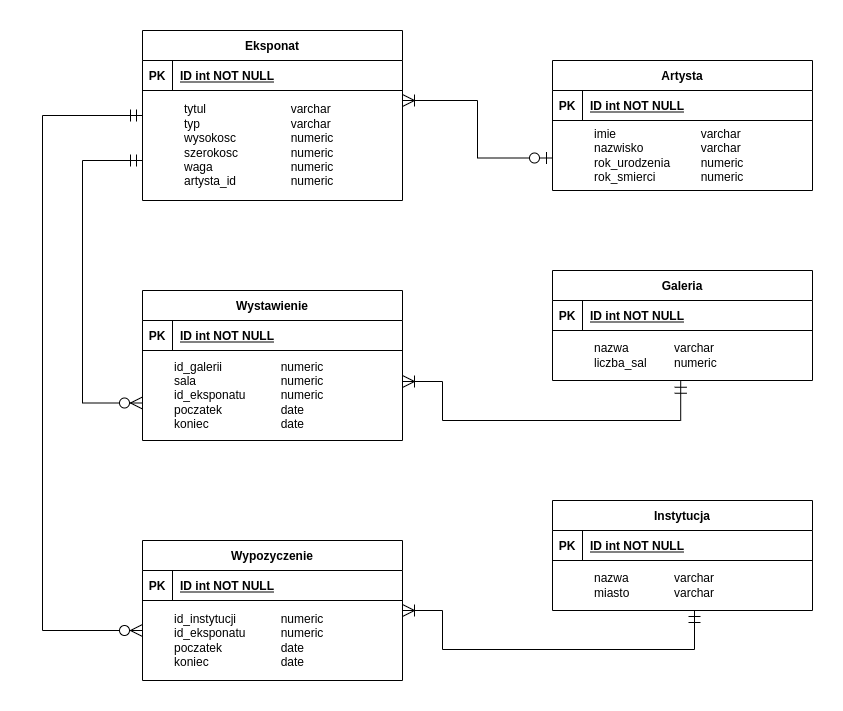

The diagram above was exported from draw.io. Its source (the exported page's mxGraphModel, read from the mxfile embedded in the PNG):
<mxGraphModel dx="1248" dy="716" grid="1" gridSize="10" guides="1" tooltips="1" connect="1" arrows="1" fold="1" page="1" pageScale="1" pageWidth="850" pageHeight="1100" math="0" shadow="0" extFonts="Permanent Marker^https://fonts.googleapis.com/css?family=Permanent+Marker">
  <root>
    <mxCell id="0" />
    <mxCell id="1" parent="0" />
    <mxCell id="b8MJkjC3kiwlmliqoe8j-2" value="Eksponat" style="shape=table;startSize=30;container=1;collapsible=1;childLayout=tableLayout;fixedRows=1;rowLines=0;fontStyle=1;align=center;resizeLast=1;rounded=0;gradientColor=none;fillColor=none;" parent="1" vertex="1">
      <mxGeometry x="130" y="230" width="260" height="170" as="geometry" />
    </mxCell>
    <mxCell id="b8MJkjC3kiwlmliqoe8j-3" value="" style="shape=partialRectangle;collapsible=0;dropTarget=0;pointerEvents=0;fillColor=none;points=[[0,0.5],[1,0.5]];portConstraint=eastwest;top=0;left=0;right=0;bottom=1;rounded=0;" parent="b8MJkjC3kiwlmliqoe8j-2" vertex="1">
      <mxGeometry y="30" width="260" height="30" as="geometry" />
    </mxCell>
    <mxCell id="b8MJkjC3kiwlmliqoe8j-4" value="PK" style="shape=partialRectangle;overflow=hidden;connectable=0;fillColor=none;top=0;left=0;bottom=0;right=0;fontStyle=1;rounded=0;" parent="b8MJkjC3kiwlmliqoe8j-3" vertex="1">
      <mxGeometry width="30" height="30" as="geometry">
        <mxRectangle width="30" height="30" as="alternateBounds" />
      </mxGeometry>
    </mxCell>
    <mxCell id="b8MJkjC3kiwlmliqoe8j-5" value="ID int NOT NULL" style="shape=partialRectangle;overflow=hidden;connectable=0;fillColor=none;top=0;left=0;bottom=0;right=0;align=left;spacingLeft=6;fontStyle=5;rounded=0;" parent="b8MJkjC3kiwlmliqoe8j-3" vertex="1">
      <mxGeometry x="30" width="230" height="30" as="geometry">
        <mxRectangle width="230" height="30" as="alternateBounds" />
      </mxGeometry>
    </mxCell>
    <mxCell id="b8MJkjC3kiwlmliqoe8j-18" value="tytul &lt;span style=&quot;white-space: pre&quot;&gt;&#09;&lt;span style=&quot;white-space: pre&quot;&gt;&#09;&lt;/span&gt; &lt;span style=&quot;white-space: pre&quot;&gt;&#09;&lt;/span&gt;&lt;/span&gt;varchar&lt;br&gt;typ&lt;span style=&quot;white-space: pre&quot;&gt;&#09;&lt;span style=&quot;white-space: pre&quot;&gt;&#09;&lt;/span&gt;&lt;span style=&quot;white-space: pre&quot;&gt;&#09;&lt;/span&gt;&lt;/span&gt;&amp;nbsp;&lt;span style=&quot;white-space: pre&quot;&gt;&#09;&lt;/span&gt;varchar&lt;br&gt;wysokosc&lt;span style=&quot;white-space: pre&quot;&gt;&#09;&lt;/span&gt; &lt;span style=&quot;white-space: pre&quot;&gt;&#09;&lt;/span&gt;numeric&lt;br&gt;szerokosc&lt;span style=&quot;white-space: pre&quot;&gt;&#09;&lt;/span&gt; &lt;span style=&quot;white-space: pre&quot;&gt;&#09;&lt;/span&gt;numeric&lt;br&gt;waga &lt;span style=&quot;white-space: pre&quot;&gt;&#09;&lt;/span&gt;&lt;span style=&quot;white-space: pre&quot;&gt;&#09;&lt;/span&gt;&amp;nbsp;&lt;span style=&quot;white-space: pre&quot;&gt;&#09;&lt;/span&gt;numeric&lt;br&gt;artysta_id&lt;span style=&quot;white-space: pre&quot;&gt;&#09;&lt;/span&gt;&amp;nbsp;&lt;span style=&quot;white-space: pre&quot;&gt;&#09;&lt;/span&gt;numeric" style="text;html=1;strokeColor=none;fillColor=none;align=left;verticalAlign=middle;whiteSpace=wrap;rounded=0;" parent="1" vertex="1">
      <mxGeometry x="170" y="290" width="220" height="110" as="geometry" />
    </mxCell>
    <mxCell id="b8MJkjC3kiwlmliqoe8j-19" value="Artysta" style="shape=table;startSize=30;container=1;collapsible=1;childLayout=tableLayout;fixedRows=1;rowLines=0;fontStyle=1;align=center;resizeLast=1;rounded=0;fillColor=none;" parent="1" vertex="1">
      <mxGeometry x="540" y="260" width="260" height="130" as="geometry" />
    </mxCell>
    <mxCell id="b8MJkjC3kiwlmliqoe8j-20" value="" style="shape=partialRectangle;collapsible=0;dropTarget=0;pointerEvents=0;fillColor=none;points=[[0,0.5],[1,0.5]];portConstraint=eastwest;top=0;left=0;right=0;bottom=1;rounded=0;" parent="b8MJkjC3kiwlmliqoe8j-19" vertex="1">
      <mxGeometry y="30" width="260" height="30" as="geometry" />
    </mxCell>
    <mxCell id="b8MJkjC3kiwlmliqoe8j-21" value="PK" style="shape=partialRectangle;overflow=hidden;connectable=0;fillColor=none;top=0;left=0;bottom=0;right=0;fontStyle=1;rounded=0;" parent="b8MJkjC3kiwlmliqoe8j-20" vertex="1">
      <mxGeometry width="30" height="30" as="geometry">
        <mxRectangle width="30" height="30" as="alternateBounds" />
      </mxGeometry>
    </mxCell>
    <mxCell id="b8MJkjC3kiwlmliqoe8j-22" value="ID int NOT NULL" style="shape=partialRectangle;overflow=hidden;connectable=0;fillColor=none;top=0;left=0;bottom=0;right=0;align=left;spacingLeft=6;fontStyle=5;rounded=0;" parent="b8MJkjC3kiwlmliqoe8j-20" vertex="1">
      <mxGeometry x="30" width="230" height="30" as="geometry">
        <mxRectangle width="230" height="30" as="alternateBounds" />
      </mxGeometry>
    </mxCell>
    <mxCell id="b8MJkjC3kiwlmliqoe8j-23" value="imie &lt;span style=&quot;white-space: pre&quot;&gt;&#09;&lt;/span&gt;&lt;span style=&quot;white-space: pre&quot;&gt;&#09;&lt;span style=&quot;white-space: pre&quot;&gt;&#09;&lt;/span&gt;&lt;/span&gt;varchar&lt;br&gt;nazwisko &lt;span style=&quot;white-space: pre&quot;&gt;&#09;&lt;/span&gt;&lt;span style=&quot;white-space: pre&quot;&gt;&#09;&lt;/span&gt;varchar&lt;br&gt;rok_urodzenia &lt;span style=&quot;white-space: pre&quot;&gt;&#09;&lt;/span&gt;numeric&lt;br&gt;rok_smierci&lt;span style=&quot;white-space: pre&quot;&gt;&#09;&lt;/span&gt;&lt;span style=&quot;white-space: pre&quot;&gt;&#09;&lt;/span&gt;numeric" style="text;html=1;strokeColor=none;fillColor=none;align=left;verticalAlign=middle;whiteSpace=wrap;rounded=0;" parent="1" vertex="1">
      <mxGeometry x="580" y="320" width="220" height="70" as="geometry" />
    </mxCell>
    <mxCell id="b8MJkjC3kiwlmliqoe8j-24" value="Instytucja" style="shape=table;startSize=30;container=1;collapsible=1;childLayout=tableLayout;fixedRows=1;rowLines=0;fontStyle=1;align=center;resizeLast=1;rounded=0;fillColor=none;" parent="1" vertex="1">
      <mxGeometry x="540" y="700" width="260" height="110" as="geometry" />
    </mxCell>
    <mxCell id="b8MJkjC3kiwlmliqoe8j-25" value="" style="shape=partialRectangle;collapsible=0;dropTarget=0;pointerEvents=0;fillColor=none;points=[[0,0.5],[1,0.5]];portConstraint=eastwest;top=0;left=0;right=0;bottom=1;rounded=0;" parent="b8MJkjC3kiwlmliqoe8j-24" vertex="1">
      <mxGeometry y="30" width="260" height="30" as="geometry" />
    </mxCell>
    <mxCell id="b8MJkjC3kiwlmliqoe8j-26" value="PK" style="shape=partialRectangle;overflow=hidden;connectable=0;fillColor=none;top=0;left=0;bottom=0;right=0;fontStyle=1;rounded=0;" parent="b8MJkjC3kiwlmliqoe8j-25" vertex="1">
      <mxGeometry width="30" height="30" as="geometry">
        <mxRectangle width="30" height="30" as="alternateBounds" />
      </mxGeometry>
    </mxCell>
    <mxCell id="b8MJkjC3kiwlmliqoe8j-27" value="ID int NOT NULL" style="shape=partialRectangle;overflow=hidden;connectable=0;fillColor=none;top=0;left=0;bottom=0;right=0;align=left;spacingLeft=6;fontStyle=5;rounded=0;" parent="b8MJkjC3kiwlmliqoe8j-25" vertex="1">
      <mxGeometry x="30" width="230" height="30" as="geometry">
        <mxRectangle width="230" height="30" as="alternateBounds" />
      </mxGeometry>
    </mxCell>
    <mxCell id="b8MJkjC3kiwlmliqoe8j-28" value="nazwa &lt;span style=&quot;white-space: pre&quot;&gt;&#09;&lt;/span&gt;&lt;span style=&quot;white-space: pre&quot;&gt;&#09;&lt;/span&gt;varchar&lt;br&gt;miasto &lt;span style=&quot;white-space: pre&quot;&gt;&#09;&lt;/span&gt;&lt;span style=&quot;white-space: pre&quot;&gt;&#09;&lt;/span&gt;varchar" style="text;html=1;strokeColor=none;fillColor=none;align=left;verticalAlign=middle;whiteSpace=wrap;rounded=0;" parent="1" vertex="1">
      <mxGeometry x="580" y="760" width="210" height="50" as="geometry" />
    </mxCell>
    <mxCell id="b8MJkjC3kiwlmliqoe8j-38" value="Wypozyczenie" style="shape=table;startSize=30;container=1;collapsible=1;childLayout=tableLayout;fixedRows=1;rowLines=0;fontStyle=1;align=center;resizeLast=1;rounded=0;fillColor=none;" parent="1" vertex="1">
      <mxGeometry x="130" y="740" width="260" height="140" as="geometry" />
    </mxCell>
    <mxCell id="b8MJkjC3kiwlmliqoe8j-39" value="" style="shape=partialRectangle;collapsible=0;dropTarget=0;pointerEvents=0;fillColor=none;points=[[0,0.5],[1,0.5]];portConstraint=eastwest;top=0;left=0;right=0;bottom=1;rounded=0;" parent="b8MJkjC3kiwlmliqoe8j-38" vertex="1">
      <mxGeometry y="30" width="260" height="30" as="geometry" />
    </mxCell>
    <mxCell id="b8MJkjC3kiwlmliqoe8j-40" value="PK" style="shape=partialRectangle;overflow=hidden;connectable=0;fillColor=none;top=0;left=0;bottom=0;right=0;fontStyle=1;rounded=0;" parent="b8MJkjC3kiwlmliqoe8j-39" vertex="1">
      <mxGeometry width="30" height="30" as="geometry">
        <mxRectangle width="30" height="30" as="alternateBounds" />
      </mxGeometry>
    </mxCell>
    <mxCell id="b8MJkjC3kiwlmliqoe8j-41" value="ID int NOT NULL" style="shape=partialRectangle;overflow=hidden;connectable=0;fillColor=none;top=0;left=0;bottom=0;right=0;align=left;spacingLeft=6;fontStyle=5;rounded=0;" parent="b8MJkjC3kiwlmliqoe8j-39" vertex="1">
      <mxGeometry x="30" width="230" height="30" as="geometry">
        <mxRectangle width="230" height="30" as="alternateBounds" />
      </mxGeometry>
    </mxCell>
    <mxCell id="b8MJkjC3kiwlmliqoe8j-42" value="id_instytucji &lt;span style=&quot;white-space: pre&quot;&gt;&#09;&lt;/span&gt;&lt;span style=&quot;white-space: pre&quot;&gt;&#09;&lt;/span&gt;numeric&lt;br&gt;id_eksponatu &lt;span style=&quot;white-space: pre&quot;&gt;&#09;&lt;/span&gt;&lt;span style=&quot;white-space: pre&quot;&gt;&#09;&lt;/span&gt;numeric&lt;br&gt;poczatek &lt;span style=&quot;white-space: pre&quot;&gt;&#09;&lt;/span&gt;&lt;span style=&quot;white-space: pre&quot;&gt;&#09;&lt;/span&gt;&lt;span style=&quot;white-space: pre&quot;&gt;&#09;&lt;/span&gt;date&lt;br&gt;koniec &lt;span style=&quot;white-space: pre&quot;&gt;&#09;&lt;/span&gt;&lt;span style=&quot;white-space: pre&quot;&gt;&#09;&lt;/span&gt;&lt;span style=&quot;white-space: pre&quot;&gt;&#09;&lt;/span&gt;date" style="text;html=1;strokeColor=none;fillColor=none;align=left;verticalAlign=middle;whiteSpace=wrap;rounded=0;" parent="1" vertex="1">
      <mxGeometry x="160" y="800" width="210" height="80" as="geometry" />
    </mxCell>
    <mxCell id="b8MJkjC3kiwlmliqoe8j-43" value="Wystawienie" style="shape=table;startSize=30;container=1;collapsible=1;childLayout=tableLayout;fixedRows=1;rowLines=0;fontStyle=1;align=center;resizeLast=1;rounded=0;swimlaneLine=1;fillColor=none;fontColor=default;" parent="1" vertex="1">
      <mxGeometry x="130" y="490" width="260" height="150" as="geometry" />
    </mxCell>
    <mxCell id="b8MJkjC3kiwlmliqoe8j-44" value="" style="shape=partialRectangle;collapsible=0;dropTarget=0;pointerEvents=0;fillColor=none;points=[[0,0.5],[1,0.5]];portConstraint=eastwest;top=0;left=0;right=0;bottom=1;rounded=0;" parent="b8MJkjC3kiwlmliqoe8j-43" vertex="1">
      <mxGeometry y="30" width="260" height="30" as="geometry" />
    </mxCell>
    <mxCell id="b8MJkjC3kiwlmliqoe8j-45" value="PK" style="shape=partialRectangle;overflow=hidden;connectable=0;fillColor=none;top=0;left=0;bottom=0;right=0;fontStyle=1;rounded=0;" parent="b8MJkjC3kiwlmliqoe8j-44" vertex="1">
      <mxGeometry width="30" height="30" as="geometry">
        <mxRectangle width="30" height="30" as="alternateBounds" />
      </mxGeometry>
    </mxCell>
    <mxCell id="b8MJkjC3kiwlmliqoe8j-46" value="ID int NOT NULL" style="shape=partialRectangle;overflow=hidden;connectable=0;fillColor=none;top=0;left=0;bottom=0;right=0;align=left;spacingLeft=6;fontStyle=5;rounded=0;" parent="b8MJkjC3kiwlmliqoe8j-44" vertex="1">
      <mxGeometry x="30" width="230" height="30" as="geometry">
        <mxRectangle width="230" height="30" as="alternateBounds" />
      </mxGeometry>
    </mxCell>
    <mxCell id="b8MJkjC3kiwlmliqoe8j-47" value="id_galerii &lt;span style=&quot;white-space: pre&quot;&gt;&#09;&lt;/span&gt;&lt;span style=&quot;white-space: pre&quot;&gt;&#09;&lt;span style=&quot;white-space: pre&quot;&gt;&#09;&lt;/span&gt;&lt;/span&gt;numeric&lt;br&gt;sala &lt;span style=&quot;white-space: pre&quot;&gt;&#09;&lt;/span&gt;&lt;span style=&quot;white-space: pre&quot;&gt;&#09;&lt;span style=&quot;white-space: pre&quot;&gt;&#09;&lt;/span&gt;&lt;/span&gt;numeric&lt;br&gt;id_eksponatu&amp;nbsp; &amp;nbsp;&lt;span style=&quot;white-space: pre&quot;&gt;&#09;&lt;/span&gt;numeric&lt;br&gt;poczatek &lt;span style=&quot;white-space: pre&quot;&gt;&#09;&lt;/span&gt;&lt;span style=&quot;white-space: pre&quot;&gt;&#09;&lt;span style=&quot;white-space: pre&quot;&gt;&#09;&lt;/span&gt;&lt;/span&gt;date&lt;br&gt;koniec &lt;span style=&quot;white-space: pre&quot;&gt;&#09;&lt;/span&gt;&lt;span style=&quot;white-space: pre&quot;&gt;&#09;&lt;span style=&quot;white-space: pre&quot;&gt;&#09;&lt;/span&gt;&lt;/span&gt;date" style="text;html=1;strokeColor=none;fillColor=none;align=left;verticalAlign=middle;whiteSpace=wrap;rounded=0;" parent="1" vertex="1">
      <mxGeometry x="160" y="550" width="210" height="90" as="geometry" />
    </mxCell>
    <mxCell id="b8MJkjC3kiwlmliqoe8j-52" value="" style="edgeStyle=orthogonalEdgeStyle;fontSize=12;html=1;endArrow=ERoneToMany;startArrow=ERzeroToOne;exitX=0;exitY=0.75;exitDx=0;exitDy=0;strokeWidth=1;targetPerimeterSpacing=0;endSize=10;startSize=10;rounded=0;" parent="1" source="b8MJkjC3kiwlmliqoe8j-19" edge="1">
      <mxGeometry width="100" height="100" relative="1" as="geometry">
        <mxPoint x="520" y="560" as="sourcePoint" />
        <mxPoint x="390" y="300" as="targetPoint" />
        <Array as="points">
          <mxPoint x="465" y="358" />
          <mxPoint x="465" y="300" />
          <mxPoint x="390" y="300" />
        </Array>
      </mxGeometry>
    </mxCell>
    <mxCell id="3C6BZnHdpakOubtXf4Ap-2" value="Galeria" style="shape=table;startSize=30;container=1;collapsible=1;childLayout=tableLayout;fixedRows=1;rowLines=0;fontStyle=1;align=center;resizeLast=1;rounded=0;fillColor=none;" parent="1" vertex="1">
      <mxGeometry x="540" y="470" width="260" height="110" as="geometry" />
    </mxCell>
    <mxCell id="3C6BZnHdpakOubtXf4Ap-3" value="" style="shape=partialRectangle;collapsible=0;dropTarget=0;pointerEvents=0;fillColor=none;points=[[0,0.5],[1,0.5]];portConstraint=eastwest;top=0;left=0;right=0;bottom=1;rounded=0;" parent="3C6BZnHdpakOubtXf4Ap-2" vertex="1">
      <mxGeometry y="30" width="260" height="30" as="geometry" />
    </mxCell>
    <mxCell id="3C6BZnHdpakOubtXf4Ap-4" value="PK" style="shape=partialRectangle;overflow=hidden;connectable=0;fillColor=none;top=0;left=0;bottom=0;right=0;fontStyle=1;rounded=0;" parent="3C6BZnHdpakOubtXf4Ap-3" vertex="1">
      <mxGeometry width="30" height="30" as="geometry">
        <mxRectangle width="30" height="30" as="alternateBounds" />
      </mxGeometry>
    </mxCell>
    <mxCell id="3C6BZnHdpakOubtXf4Ap-5" value="ID int NOT NULL" style="shape=partialRectangle;overflow=hidden;connectable=0;fillColor=none;top=0;left=0;bottom=0;right=0;align=left;spacingLeft=6;fontStyle=5;rounded=0;" parent="3C6BZnHdpakOubtXf4Ap-3" vertex="1">
      <mxGeometry x="30" width="230" height="30" as="geometry">
        <mxRectangle width="230" height="30" as="alternateBounds" />
      </mxGeometry>
    </mxCell>
    <mxCell id="3C6BZnHdpakOubtXf4Ap-6" value="nazwa &lt;span style=&quot;white-space: pre&quot;&gt;&#09;&lt;/span&gt;&lt;span style=&quot;white-space: pre&quot;&gt;&#09;&lt;/span&gt;varchar&lt;br&gt;liczba_sal&amp;nbsp;&lt;span style=&quot;white-space: pre&quot;&gt;&#09;&lt;/span&gt;numeric" style="text;html=1;strokeColor=none;fillColor=none;align=left;verticalAlign=middle;whiteSpace=wrap;rounded=0;" parent="1" vertex="1">
      <mxGeometry x="580" y="530" width="210" height="50" as="geometry" />
    </mxCell>
    <mxCell id="3C6BZnHdpakOubtXf4Ap-9" value="" style="edgeStyle=orthogonalEdgeStyle;fontSize=12;html=1;endArrow=ERzeroToMany;startArrow=ERmandOne;endSize=10;startSize=10;entryX=0;entryY=0.75;entryDx=0;entryDy=0;rounded=0;strokeColor=default;" parent="1" target="b8MJkjC3kiwlmliqoe8j-43" edge="1">
      <mxGeometry width="100" height="100" relative="1" as="geometry">
        <mxPoint x="130" y="360" as="sourcePoint" />
        <mxPoint x="140" y="670" as="targetPoint" />
        <Array as="points">
          <mxPoint x="70" y="360" />
          <mxPoint x="70" y="603" />
        </Array>
      </mxGeometry>
    </mxCell>
    <mxCell id="3C6BZnHdpakOubtXf4Ap-10" value="" style="edgeStyle=orthogonalEdgeStyle;fontSize=12;html=1;endArrow=ERzeroToMany;startArrow=ERmandOne;strokeWidth=1;endSize=10;startSize=10;exitX=0;exitY=0.5;exitDx=0;exitDy=0;rounded=0;labelBackgroundColor=default;fontColor=default;labelBorderColor=none;" parent="1" source="b8MJkjC3kiwlmliqoe8j-2" edge="1">
      <mxGeometry width="100" height="100" relative="1" as="geometry">
        <mxPoint x="130" y="340" as="sourcePoint" />
        <mxPoint x="130" y="830" as="targetPoint" />
        <Array as="points">
          <mxPoint x="30" y="315" />
          <mxPoint x="30" y="830" />
        </Array>
      </mxGeometry>
    </mxCell>
    <mxCell id="3C6BZnHdpakOubtXf4Ap-12" value="" style="edgeStyle=orthogonalEdgeStyle;fontSize=12;html=1;endArrow=ERoneToMany;startArrow=ERmandOne;startSize=10;endSize=10;strokeWidth=1;entryX=1;entryY=0.5;entryDx=0;entryDy=0;rounded=0;" parent="1" target="b8MJkjC3kiwlmliqoe8j-38" edge="1">
      <mxGeometry width="100" height="100" relative="1" as="geometry">
        <mxPoint x="682" y="810" as="sourcePoint" />
        <mxPoint x="390" y="848.8" as="targetPoint" />
        <Array as="points">
          <mxPoint x="682" y="849" />
          <mxPoint x="430" y="849" />
          <mxPoint x="430" y="810" />
        </Array>
      </mxGeometry>
    </mxCell>
    <mxCell id="6IYTDKBw55Xx5oKGoGcn-1" value="" style="edgeStyle=orthogonalEdgeStyle;fontSize=12;html=1;endArrow=ERoneToMany;startArrow=ERmandOne;startSize=10;endSize=10;strokeWidth=1;exitX=0.42;exitY=1.015;exitDx=0;exitDy=0;exitPerimeter=0;rounded=0;" parent="1" source="3C6BZnHdpakOubtXf4Ap-6" edge="1">
      <mxGeometry width="100" height="100" relative="1" as="geometry">
        <mxPoint x="681.5600000000002" y="581.1399999999999" as="sourcePoint" />
        <mxPoint x="390" y="581" as="targetPoint" />
        <Array as="points">
          <mxPoint x="668" y="620" />
          <mxPoint x="430" y="620" />
          <mxPoint x="430" y="581" />
        </Array>
      </mxGeometry>
    </mxCell>
  </root>
</mxGraphModel>